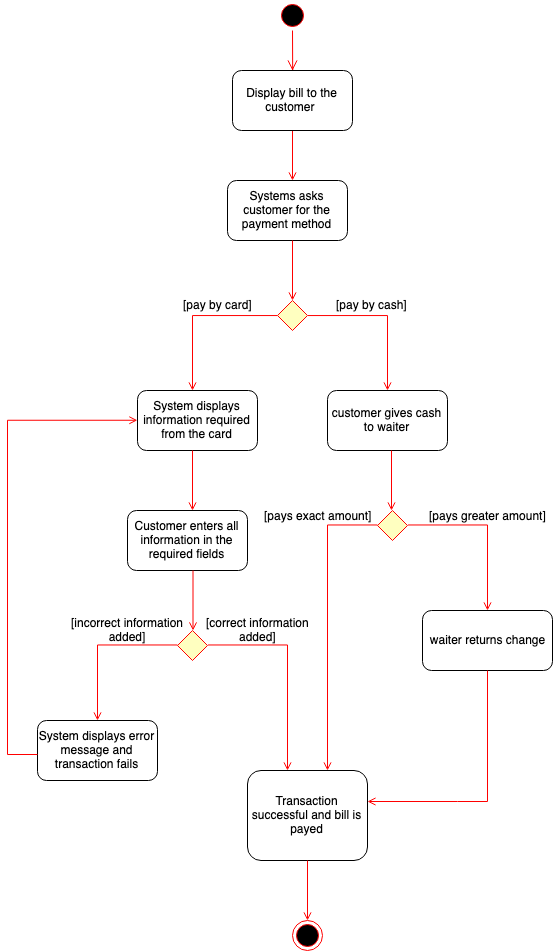

The diagram above was exported from draw.io. Its source (the exported page's mxGraphModel, read from the mxfile embedded in the PNG):
<mxGraphModel dx="1096" dy="1512" grid="1" gridSize="10" guides="1" tooltips="1" connect="1" arrows="1" fold="1" page="1" pageScale="1" pageWidth="1169" pageHeight="826" background="#ffffff" math="0" shadow="0">
  <root>
    <mxCell id="0" />
    <mxCell id="1" parent="0" />
    <mxCell id="5" value="" style="ellipse;shape=startState;fillColor=#000000;strokeColor=#ff0000;" parent="1" vertex="1">
      <mxGeometry x="390" y="-80" width="30" height="30" as="geometry" />
    </mxCell>
    <mxCell id="6" value="" style="edgeStyle=elbowEdgeStyle;elbow=horizontal;verticalAlign=bottom;endArrow=open;endSize=8;strokeColor=#FF0000;endFill=1;rounded=0" parent="1" source="5" edge="1">
      <mxGeometry x="390" y="-80" as="geometry">
        <mxPoint x="405" y="-10" as="targetPoint" />
      </mxGeometry>
    </mxCell>
    <mxCell id="9" value="" style="endArrow=open;strokeColor=#FF0000;endFill=1;rounded=0" parent="1" edge="1">
      <mxGeometry relative="1" as="geometry">
        <mxPoint x="405" y="40" as="sourcePoint" />
        <mxPoint x="405" y="100" as="targetPoint" />
      </mxGeometry>
    </mxCell>
    <mxCell id="12" value="" style="edgeStyle=elbowEdgeStyle;elbow=horizontal;strokeColor=#FF0000;endArrow=open;endFill=1;rounded=0;exitX=0;exitY=0.5;exitDx=0;exitDy=0;" parent="1" source="lSG4_yGP6p87k6opAK7w-42" edge="1">
      <mxGeometry width="100" height="100" relative="1" as="geometry">
        <mxPoint x="305" y="335" as="sourcePoint" />
        <mxPoint x="305" y="310" as="targetPoint" />
        <Array as="points">
          <mxPoint x="305" y="280" />
          <mxPoint x="325" y="230" />
          <mxPoint x="315" y="90" />
        </Array>
      </mxGeometry>
    </mxCell>
    <mxCell id="38" value="" style="ellipse;shape=endState;fillColor=#000000;strokeColor=#ff0000" parent="1" vertex="1">
      <mxGeometry x="405" y="840" width="30" height="30" as="geometry" />
    </mxCell>
    <mxCell id="lSG4_yGP6p87k6opAK7w-42" value="" style="rhombus;fillColor=#ffffc0;strokeColor=#ff0000;" vertex="1" parent="1">
      <mxGeometry x="390" y="220" width="30" height="30" as="geometry" />
    </mxCell>
    <mxCell id="lSG4_yGP6p87k6opAK7w-45" value="Display bill to the customer&amp;nbsp;" style="rounded=1;whiteSpace=wrap;html=1;" vertex="1" parent="1">
      <mxGeometry x="345" y="-10" width="120" height="60" as="geometry" />
    </mxCell>
    <mxCell id="lSG4_yGP6p87k6opAK7w-46" value="Systems asks customer for the payment method" style="rounded=1;whiteSpace=wrap;html=1;" vertex="1" parent="1">
      <mxGeometry x="340" y="100" width="120" height="60" as="geometry" />
    </mxCell>
    <mxCell id="lSG4_yGP6p87k6opAK7w-47" value="System displays information required from the card" style="rounded=1;whiteSpace=wrap;html=1;" vertex="1" parent="1">
      <mxGeometry x="250" y="310" width="120" height="60" as="geometry" />
    </mxCell>
    <mxCell id="lSG4_yGP6p87k6opAK7w-52" value="" style="endArrow=open;strokeColor=#FF0000;endFill=1;rounded=0" edge="1" parent="1">
      <mxGeometry relative="1" as="geometry">
        <mxPoint x="405" y="160" as="sourcePoint" />
        <mxPoint x="405" y="220" as="targetPoint" />
      </mxGeometry>
    </mxCell>
    <mxCell id="lSG4_yGP6p87k6opAK7w-56" value="" style="edgeStyle=elbowEdgeStyle;elbow=horizontal;strokeColor=#FF0000;endArrow=open;endFill=1;rounded=0;exitX=1;exitY=0.5;exitDx=0;exitDy=0;" edge="1" parent="1" source="lSG4_yGP6p87k6opAK7w-42">
      <mxGeometry width="100" height="100" relative="1" as="geometry">
        <mxPoint x="525" y="250" as="sourcePoint" />
        <mxPoint x="500" y="310" as="targetPoint" />
        <Array as="points">
          <mxPoint x="500" y="260" />
          <mxPoint x="490" y="260" />
          <mxPoint x="510" y="240" />
          <mxPoint x="510" y="235" />
          <mxPoint x="460" y="245" />
          <mxPoint x="450" y="105" />
        </Array>
      </mxGeometry>
    </mxCell>
    <mxCell id="lSG4_yGP6p87k6opAK7w-57" value="customer gives cash to waiter" style="rounded=1;whiteSpace=wrap;html=1;" vertex="1" parent="1">
      <mxGeometry x="440" y="310" width="120" height="60" as="geometry" />
    </mxCell>
    <mxCell id="lSG4_yGP6p87k6opAK7w-58" value="[pay by card]" style="text;html=1;align=center;verticalAlign=middle;resizable=0;points=[];;autosize=1;" vertex="1" parent="1">
      <mxGeometry x="290" y="214" width="80" height="20" as="geometry" />
    </mxCell>
    <mxCell id="lSG4_yGP6p87k6opAK7w-62" value="[pay by cash]" style="text;html=1;align=center;verticalAlign=middle;resizable=0;points=[];;autosize=1;" vertex="1" parent="1">
      <mxGeometry x="439" y="214" width="90" height="20" as="geometry" />
    </mxCell>
    <mxCell id="lSG4_yGP6p87k6opAK7w-63" value="" style="endArrow=open;strokeColor=#FF0000;endFill=1;rounded=0" edge="1" parent="1">
      <mxGeometry relative="1" as="geometry">
        <mxPoint x="305" y="370" as="sourcePoint" />
        <mxPoint x="305" y="430" as="targetPoint" />
      </mxGeometry>
    </mxCell>
    <mxCell id="lSG4_yGP6p87k6opAK7w-64" value="Customer enters all information in the required fields" style="rounded=1;whiteSpace=wrap;html=1;" vertex="1" parent="1">
      <mxGeometry x="240" y="430" width="120" height="60" as="geometry" />
    </mxCell>
    <mxCell id="lSG4_yGP6p87k6opAK7w-65" value="" style="endArrow=open;strokeColor=#FF0000;endFill=1;rounded=0" edge="1" parent="1">
      <mxGeometry relative="1" as="geometry">
        <mxPoint x="504" y="370" as="sourcePoint" />
        <mxPoint x="504" y="430" as="targetPoint" />
      </mxGeometry>
    </mxCell>
    <mxCell id="lSG4_yGP6p87k6opAK7w-69" value="" style="edgeStyle=elbowEdgeStyle;elbow=horizontal;strokeColor=#FF0000;endArrow=open;endFill=1;rounded=0;exitX=0;exitY=0.5;exitDx=0;exitDy=0;" edge="1" parent="1" source="lSG4_yGP6p87k6opAK7w-70">
      <mxGeometry width="100" height="100" relative="1" as="geometry">
        <mxPoint x="405" y="671" as="sourcePoint" />
        <mxPoint x="440" y="690" as="targetPoint" />
        <Array as="points">
          <mxPoint x="440" y="680" />
          <mxPoint x="440" y="800" />
          <mxPoint x="440" y="590" />
          <mxPoint x="405" y="616" />
          <mxPoint x="425" y="566" />
          <mxPoint x="415" y="426" />
        </Array>
      </mxGeometry>
    </mxCell>
    <mxCell id="lSG4_yGP6p87k6opAK7w-70" value="" style="rhombus;fillColor=#ffffc0;strokeColor=#ff0000;" vertex="1" parent="1">
      <mxGeometry x="490" y="430" width="30" height="30" as="geometry" />
    </mxCell>
    <mxCell id="lSG4_yGP6p87k6opAK7w-71" value="" style="edgeStyle=elbowEdgeStyle;elbow=horizontal;strokeColor=#FF0000;endArrow=open;endFill=1;rounded=0;exitX=1;exitY=0.5;exitDx=0;exitDy=0;" edge="1" parent="1" source="lSG4_yGP6p87k6opAK7w-70">
      <mxGeometry width="100" height="100" relative="1" as="geometry">
        <mxPoint x="625" y="586" as="sourcePoint" />
        <mxPoint x="600" y="530" as="targetPoint" />
        <Array as="points">
          <mxPoint x="600" y="596" />
          <mxPoint x="590" y="596" />
          <mxPoint x="610" y="576" />
          <mxPoint x="610" y="571" />
          <mxPoint x="560" y="581" />
          <mxPoint x="550" y="441" />
        </Array>
      </mxGeometry>
    </mxCell>
    <mxCell id="lSG4_yGP6p87k6opAK7w-74" value="" style="edgeStyle=elbowEdgeStyle;elbow=horizontal;strokeColor=#FF0000;endArrow=open;endFill=1;rounded=0;exitX=0;exitY=0.5;exitDx=0;exitDy=0;" edge="1" parent="1" source="lSG4_yGP6p87k6opAK7w-75">
      <mxGeometry width="100" height="100" relative="1" as="geometry">
        <mxPoint x="206" y="659" as="sourcePoint" />
        <mxPoint x="210" y="640" as="targetPoint" />
        <Array as="points">
          <mxPoint x="210" y="600" />
          <mxPoint x="250" y="570" />
          <mxPoint x="206" y="604" />
          <mxPoint x="226" y="554" />
          <mxPoint x="216" y="414" />
        </Array>
      </mxGeometry>
    </mxCell>
    <mxCell id="lSG4_yGP6p87k6opAK7w-75" value="" style="rhombus;fillColor=#ffffc0;strokeColor=#ff0000;" vertex="1" parent="1">
      <mxGeometry x="290" y="550" width="30" height="30" as="geometry" />
    </mxCell>
    <mxCell id="lSG4_yGP6p87k6opAK7w-76" value="" style="edgeStyle=elbowEdgeStyle;elbow=horizontal;strokeColor=#FF0000;endArrow=open;endFill=1;rounded=0;exitX=1;exitY=0.5;exitDx=0;exitDy=0;" edge="1" parent="1" source="lSG4_yGP6p87k6opAK7w-75">
      <mxGeometry width="100" height="100" relative="1" as="geometry">
        <mxPoint x="426" y="574" as="sourcePoint" />
        <mxPoint x="400" y="690" as="targetPoint" />
        <Array as="points">
          <mxPoint x="400" y="680" />
          <mxPoint x="400" y="600" />
          <mxPoint x="360" y="634" />
          <mxPoint x="360" y="600" />
          <mxPoint x="401" y="584" />
          <mxPoint x="391" y="584" />
          <mxPoint x="411" y="564" />
          <mxPoint x="411" y="559" />
          <mxPoint x="361" y="569" />
          <mxPoint x="351" y="429" />
        </Array>
      </mxGeometry>
    </mxCell>
    <mxCell id="lSG4_yGP6p87k6opAK7w-77" value="[incorrect information&lt;br&gt;added]" style="text;html=1;align=center;verticalAlign=middle;resizable=0;points=[];;autosize=1;" vertex="1" parent="1">
      <mxGeometry x="175" y="534" width="130" height="30" as="geometry" />
    </mxCell>
    <mxCell id="lSG4_yGP6p87k6opAK7w-78" value="[correct information&lt;br&gt;added]" style="text;html=1;align=center;verticalAlign=middle;resizable=0;points=[];;autosize=1;" vertex="1" parent="1">
      <mxGeometry x="310" y="534" width="120" height="30" as="geometry" />
    </mxCell>
    <mxCell id="lSG4_yGP6p87k6opAK7w-80" value="" style="endArrow=open;strokeColor=#FF0000;endFill=1;rounded=0" edge="1" parent="1">
      <mxGeometry relative="1" as="geometry">
        <mxPoint x="305.5" y="490" as="sourcePoint" />
        <mxPoint x="305.5" y="550" as="targetPoint" />
      </mxGeometry>
    </mxCell>
    <mxCell id="lSG4_yGP6p87k6opAK7w-84" value="System displays error message and transaction fails" style="rounded=1;whiteSpace=wrap;html=1;" vertex="1" parent="1">
      <mxGeometry x="150" y="640" width="120" height="60" as="geometry" />
    </mxCell>
    <mxCell id="lSG4_yGP6p87k6opAK7w-87" value="[pays exact amount]" style="text;html=1;align=center;verticalAlign=middle;resizable=0;points=[];;autosize=1;" vertex="1" parent="1">
      <mxGeometry x="370" y="425" width="120" height="20" as="geometry" />
    </mxCell>
    <mxCell id="lSG4_yGP6p87k6opAK7w-88" value="[pays greater amount]" style="text;html=1;align=center;verticalAlign=middle;resizable=0;points=[];;autosize=1;" vertex="1" parent="1">
      <mxGeometry x="535" y="425" width="130" height="20" as="geometry" />
    </mxCell>
    <mxCell id="lSG4_yGP6p87k6opAK7w-89" value="waiter returns change" style="rounded=1;whiteSpace=wrap;html=1;" vertex="1" parent="1">
      <mxGeometry x="535" y="530" width="130" height="60" as="geometry" />
    </mxCell>
    <mxCell id="lSG4_yGP6p87k6opAK7w-91" value="" style="edgeStyle=elbowEdgeStyle;elbow=horizontal;strokeColor=#FF0000;endArrow=open;endFill=1;rounded=0;exitX=0;exitY=0.5;exitDx=0;exitDy=0;entryX=0;entryY=0.5;entryDx=0;entryDy=0;" edge="1" parent="1" target="lSG4_yGP6p87k6opAK7w-47">
      <mxGeometry width="100" height="100" relative="1" as="geometry">
        <mxPoint x="150" y="674" as="sourcePoint" />
        <mxPoint x="90" y="564" as="targetPoint" />
        <Array as="points">
          <mxPoint x="120" y="630" />
          <mxPoint x="100" y="819" />
          <mxPoint x="65" y="845" />
          <mxPoint x="85" y="795" />
          <mxPoint x="75" y="655" />
        </Array>
      </mxGeometry>
    </mxCell>
    <mxCell id="lSG4_yGP6p87k6opAK7w-94" value="" style="endArrow=open;strokeColor=#FF0000;endFill=1;rounded=0" edge="1" parent="1">
      <mxGeometry relative="1" as="geometry">
        <mxPoint x="600" y="590" as="sourcePoint" />
        <mxPoint x="480" y="721" as="targetPoint" />
        <Array as="points">
          <mxPoint x="600" y="721" />
          <mxPoint x="570" y="721" />
        </Array>
      </mxGeometry>
    </mxCell>
    <mxCell id="lSG4_yGP6p87k6opAK7w-95" value="Transaction successful and bill is payed" style="rounded=1;whiteSpace=wrap;html=1;" vertex="1" parent="1">
      <mxGeometry x="360" y="690" width="120" height="90" as="geometry" />
    </mxCell>
    <mxCell id="lSG4_yGP6p87k6opAK7w-97" value="" style="endArrow=open;strokeColor=#FF0000;endFill=1;rounded=0" edge="1" parent="1">
      <mxGeometry relative="1" as="geometry">
        <mxPoint x="420" y="780" as="sourcePoint" />
        <mxPoint x="420" y="840" as="targetPoint" />
      </mxGeometry>
    </mxCell>
  </root>
</mxGraphModel>